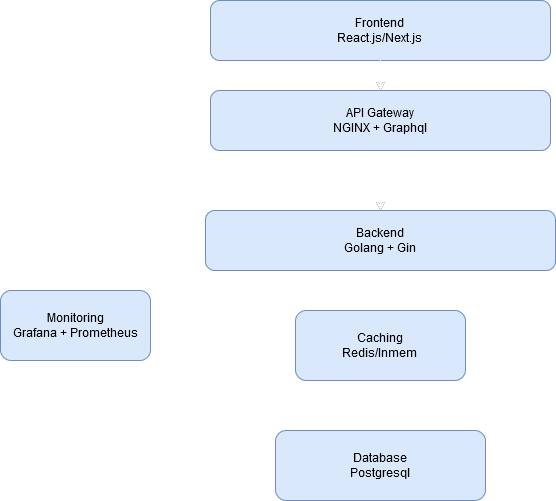

The diagram above was exported from draw.io. Its source (the exported page's mxGraphModel, read from the mxfile embedded in the PNG):
<mxGraphModel dx="1728" dy="928" grid="1" gridSize="10" guides="1" tooltips="1" connect="1" arrows="1" fold="1" page="1" pageScale="1" pageWidth="850" pageHeight="1100" math="0" shadow="0">
  <root>
    <mxCell id="0" />
    <mxCell id="1" parent="0" />
    <mxCell id="niJ_emZeutHRpywU0Qgf-2" style="edgeStyle=orthogonalEdgeStyle;rounded=0;orthogonalLoop=1;jettySize=auto;html=1;entryX=0.5;entryY=0;entryDx=0;entryDy=0;" edge="1" parent="1" source="niJ_emZeutHRpywU0Qgf-1" target="niJ_emZeutHRpywU0Qgf-4">
      <mxGeometry relative="1" as="geometry">
        <mxPoint x="425" y="240" as="targetPoint" />
      </mxGeometry>
    </mxCell>
    <mxCell id="niJ_emZeutHRpywU0Qgf-20" value="" style="edgeStyle=orthogonalEdgeStyle;rounded=0;orthogonalLoop=1;jettySize=auto;html=1;strokeColor=#FAFAFA;" edge="1" parent="1" source="niJ_emZeutHRpywU0Qgf-1" target="niJ_emZeutHRpywU0Qgf-5">
      <mxGeometry relative="1" as="geometry" />
    </mxCell>
    <mxCell id="niJ_emZeutHRpywU0Qgf-1" value="&lt;div&gt;Frontend&lt;/div&gt;&lt;div&gt;React.js/Next.js&lt;br&gt;&lt;/div&gt;" style="rounded=1;whiteSpace=wrap;html=1;fillColor=#dae8fc;strokeColor=#6c8ebf;" vertex="1" parent="1">
      <mxGeometry x="250" y="70" width="340" height="60" as="geometry" />
    </mxCell>
    <mxCell id="niJ_emZeutHRpywU0Qgf-6" value="" style="edgeStyle=orthogonalEdgeStyle;rounded=0;orthogonalLoop=1;jettySize=auto;html=1;" edge="1" parent="1" source="niJ_emZeutHRpywU0Qgf-4" target="niJ_emZeutHRpywU0Qgf-5">
      <mxGeometry relative="1" as="geometry" />
    </mxCell>
    <mxCell id="niJ_emZeutHRpywU0Qgf-21" value="" style="edgeStyle=orthogonalEdgeStyle;rounded=0;orthogonalLoop=1;jettySize=auto;html=1;strokeColor=#FFFFFF;" edge="1" parent="1" source="niJ_emZeutHRpywU0Qgf-4" target="niJ_emZeutHRpywU0Qgf-5">
      <mxGeometry relative="1" as="geometry" />
    </mxCell>
    <mxCell id="niJ_emZeutHRpywU0Qgf-23" value="" style="edgeStyle=orthogonalEdgeStyle;rounded=0;orthogonalLoop=1;jettySize=auto;html=1;strokeColor=#FFFFFF;" edge="1" parent="1" source="niJ_emZeutHRpywU0Qgf-1" target="niJ_emZeutHRpywU0Qgf-4">
      <mxGeometry relative="1" as="geometry" />
    </mxCell>
    <mxCell id="niJ_emZeutHRpywU0Qgf-4" value="&lt;div&gt;API Gateway&lt;/div&gt;&lt;div&gt;NGINX + Graphql&lt;br&gt;&lt;/div&gt;" style="rounded=1;whiteSpace=wrap;html=1;fillColor=#dae8fc;strokeColor=#6c8ebf;" vertex="1" parent="1">
      <mxGeometry x="250" y="160" width="340" height="60" as="geometry" />
    </mxCell>
    <mxCell id="niJ_emZeutHRpywU0Qgf-8" value="" style="edgeStyle=orthogonalEdgeStyle;rounded=0;orthogonalLoop=1;jettySize=auto;html=1;strokeColor=#FFFFFF;" edge="1" parent="1" source="niJ_emZeutHRpywU0Qgf-5" target="niJ_emZeutHRpywU0Qgf-7">
      <mxGeometry relative="1" as="geometry" />
    </mxCell>
    <mxCell id="niJ_emZeutHRpywU0Qgf-11" value="" style="edgeStyle=orthogonalEdgeStyle;rounded=0;orthogonalLoop=1;jettySize=auto;html=1;entryX=0.5;entryY=0;entryDx=0;entryDy=0;strokeColor=#FFFFFF;" edge="1" parent="1" source="niJ_emZeutHRpywU0Qgf-5" target="niJ_emZeutHRpywU0Qgf-12">
      <mxGeometry relative="1" as="geometry">
        <mxPoint x="365" y="425" as="targetPoint" />
      </mxGeometry>
    </mxCell>
    <mxCell id="niJ_emZeutHRpywU0Qgf-5" value="&lt;div&gt;Backend&lt;/div&gt;&lt;div&gt;Golang + Gin&lt;/div&gt;" style="whiteSpace=wrap;html=1;fillColor=#dae8fc;strokeColor=#6c8ebf;rounded=1;" vertex="1" parent="1">
      <mxGeometry x="245" y="280" width="350" height="60" as="geometry" />
    </mxCell>
    <mxCell id="niJ_emZeutHRpywU0Qgf-7" value="&lt;div&gt;Monitoring&lt;/div&gt;&lt;div&gt;Grafana + Prometheus&lt;/div&gt;" style="whiteSpace=wrap;html=1;fillColor=#dae8fc;strokeColor=#6c8ebf;rounded=1;" vertex="1" parent="1">
      <mxGeometry x="40" y="360" width="150" height="70" as="geometry" />
    </mxCell>
    <mxCell id="niJ_emZeutHRpywU0Qgf-19" style="edgeStyle=orthogonalEdgeStyle;rounded=0;orthogonalLoop=1;jettySize=auto;html=1;entryX=0.5;entryY=0;entryDx=0;entryDy=0;strokeColor=#FFFFFF;" edge="1" parent="1" source="niJ_emZeutHRpywU0Qgf-12" target="niJ_emZeutHRpywU0Qgf-13">
      <mxGeometry relative="1" as="geometry" />
    </mxCell>
    <mxCell id="niJ_emZeutHRpywU0Qgf-12" value="&lt;div&gt;Caching&lt;/div&gt;&lt;div&gt;Redis/Inmem&lt;br&gt;&lt;/div&gt;" style="whiteSpace=wrap;html=1;fillColor=#dae8fc;strokeColor=#6c8ebf;rounded=1;" vertex="1" parent="1">
      <mxGeometry x="335" y="380" width="170" height="70" as="geometry" />
    </mxCell>
    <mxCell id="niJ_emZeutHRpywU0Qgf-13" value="&lt;div&gt;Database&lt;/div&gt;&lt;div&gt;Postgresql&lt;br&gt;&lt;/div&gt;" style="whiteSpace=wrap;html=1;fillColor=#dae8fc;strokeColor=#6c8ebf;rounded=1;" vertex="1" parent="1">
      <mxGeometry x="315" y="500" width="210" height="70" as="geometry" />
    </mxCell>
  </root>
</mxGraphModel>